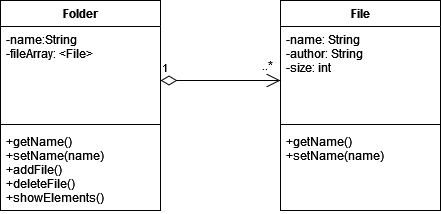

The diagram above was exported from draw.io. Its source (the exported page's mxGraphModel, read from the mxfile embedded in the PNG):
<mxGraphModel dx="1422" dy="780" grid="1" gridSize="10" guides="1" tooltips="1" connect="1" arrows="1" fold="1" page="1" pageScale="1" pageWidth="827" pageHeight="1169" math="0" shadow="0">
  <root>
    <mxCell id="0" />
    <mxCell id="1" parent="0" />
    <mxCell id="2YsyL35BjkZwhTPvQD_8-1" value="Folder" style="swimlane;fontStyle=1;align=center;verticalAlign=top;childLayout=stackLayout;horizontal=1;startSize=26;horizontalStack=0;resizeParent=1;resizeParentMax=0;resizeLast=0;collapsible=1;marginBottom=0;" vertex="1" parent="1">
      <mxGeometry x="200" y="160" width="160" height="210" as="geometry" />
    </mxCell>
    <mxCell id="2YsyL35BjkZwhTPvQD_8-2" value="-name:String&#10;-fileArray: &lt;File&gt;" style="text;strokeColor=none;fillColor=none;align=left;verticalAlign=top;spacingLeft=4;spacingRight=4;overflow=hidden;rotatable=0;points=[[0,0.5],[1,0.5]];portConstraint=eastwest;" vertex="1" parent="2YsyL35BjkZwhTPvQD_8-1">
      <mxGeometry y="26" width="160" height="94" as="geometry" />
    </mxCell>
    <mxCell id="2YsyL35BjkZwhTPvQD_8-3" value="" style="line;strokeWidth=1;fillColor=none;align=left;verticalAlign=middle;spacingTop=-1;spacingLeft=3;spacingRight=3;rotatable=0;labelPosition=right;points=[];portConstraint=eastwest;strokeColor=inherit;" vertex="1" parent="2YsyL35BjkZwhTPvQD_8-1">
      <mxGeometry y="120" width="160" height="8" as="geometry" />
    </mxCell>
    <mxCell id="2YsyL35BjkZwhTPvQD_8-4" value="+getName()&#10;+setName(name)&#10;+addFile()&#10;+deleteFile()&#10;+showElements()&#10;" style="text;strokeColor=none;fillColor=none;align=left;verticalAlign=top;spacingLeft=4;spacingRight=4;overflow=hidden;rotatable=0;points=[[0,0.5],[1,0.5]];portConstraint=eastwest;" vertex="1" parent="2YsyL35BjkZwhTPvQD_8-1">
      <mxGeometry y="128" width="160" height="82" as="geometry" />
    </mxCell>
    <mxCell id="2YsyL35BjkZwhTPvQD_8-5" value="File" style="swimlane;fontStyle=1;align=center;verticalAlign=top;childLayout=stackLayout;horizontal=1;startSize=26;horizontalStack=0;resizeParent=1;resizeParentMax=0;resizeLast=0;collapsible=1;marginBottom=0;" vertex="1" parent="1">
      <mxGeometry x="480" y="160" width="160" height="210" as="geometry" />
    </mxCell>
    <mxCell id="2YsyL35BjkZwhTPvQD_8-6" value="-name: String&#10;-author: String&#10;-size: int&#10;" style="text;strokeColor=none;fillColor=none;align=left;verticalAlign=top;spacingLeft=4;spacingRight=4;overflow=hidden;rotatable=0;points=[[0,0.5],[1,0.5]];portConstraint=eastwest;" vertex="1" parent="2YsyL35BjkZwhTPvQD_8-5">
      <mxGeometry y="26" width="160" height="94" as="geometry" />
    </mxCell>
    <mxCell id="2YsyL35BjkZwhTPvQD_8-7" value="" style="line;strokeWidth=1;fillColor=none;align=left;verticalAlign=middle;spacingTop=-1;spacingLeft=3;spacingRight=3;rotatable=0;labelPosition=right;points=[];portConstraint=eastwest;strokeColor=inherit;" vertex="1" parent="2YsyL35BjkZwhTPvQD_8-5">
      <mxGeometry y="120" width="160" height="8" as="geometry" />
    </mxCell>
    <mxCell id="2YsyL35BjkZwhTPvQD_8-8" value="+getName()&#10;+setName(name)&#10;" style="text;strokeColor=none;fillColor=none;align=left;verticalAlign=top;spacingLeft=4;spacingRight=4;overflow=hidden;rotatable=0;points=[[0,0.5],[1,0.5]];portConstraint=eastwest;" vertex="1" parent="2YsyL35BjkZwhTPvQD_8-5">
      <mxGeometry y="128" width="160" height="82" as="geometry" />
    </mxCell>
    <mxCell id="2YsyL35BjkZwhTPvQD_8-17" value="1" style="endArrow=open;html=1;endSize=12;startArrow=diamondThin;startSize=14;startFill=0;edgeStyle=orthogonalEdgeStyle;align=left;verticalAlign=bottom;rounded=0;" edge="1" parent="1">
      <mxGeometry x="-1" y="3" relative="1" as="geometry">
        <mxPoint x="360" y="240" as="sourcePoint" />
        <mxPoint x="480" y="240" as="targetPoint" />
      </mxGeometry>
    </mxCell>
    <mxCell id="2YsyL35BjkZwhTPvQD_8-19" value="..*" style="text;align=center;fontStyle=0;verticalAlign=middle;spacingLeft=3;spacingRight=3;strokeColor=none;rotatable=0;points=[[0,0.5],[1,0.5]];portConstraint=eastwest;" vertex="1" parent="1">
      <mxGeometry x="454" y="220" width="26" height="10" as="geometry" />
    </mxCell>
  </root>
</mxGraphModel>